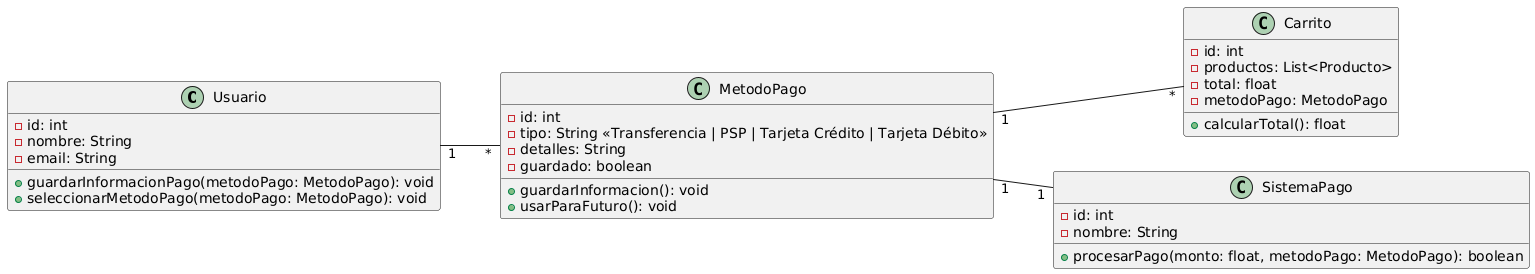

The diagram above was rendered by PlantUML. Its source (embedded in the PNG):
@startuml
left to right direction

class Usuario {
    - id: int
    - nombre: String
    - email: String
    + guardarInformacionPago(metodoPago: MetodoPago): void
    + seleccionarMetodoPago(metodoPago: MetodoPago): void
}

class MetodoPago {
    - id: int
    - tipo: String <<Transferencia | PSP | Tarjeta Crédito | Tarjeta Débito>>
    - detalles: String
    - guardado: boolean
    + guardarInformacion(): void
    + usarParaFuturo(): void
}

class Carrito {
    - id: int
    - productos: List<Producto>
    - total: float
    - metodoPago: MetodoPago
    + calcularTotal(): float
}

class SistemaPago {
    - id: int
    - nombre: String
    + procesarPago(monto: float, metodoPago: MetodoPago): boolean
}

Usuario "1" -- "*" MetodoPago
MetodoPago "1" -- "*" Carrito
MetodoPago "1" -- "1" SistemaPago
@enduml